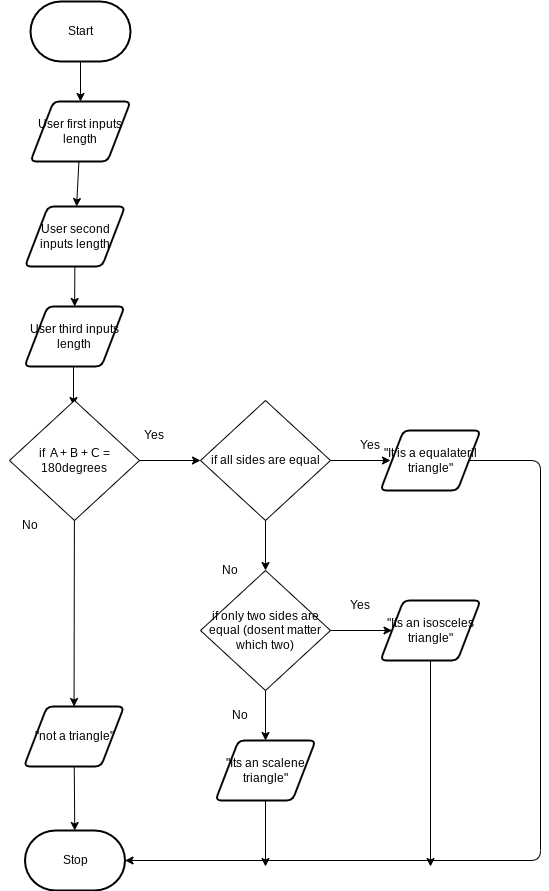

The diagram above was exported from draw.io. Its source (the exported page's mxGraphModel, read from the mxfile embedded in the PNG):
<mxGraphModel dx="594" dy="561" grid="1" gridSize="10" guides="1" tooltips="1" connect="1" arrows="1" fold="1" page="1" pageScale="1" pageWidth="850" pageHeight="1100" math="0" shadow="0">
  <root>
    <mxCell id="0" />
    <mxCell id="1" parent="0" />
    <mxCell id="7" style="edgeStyle=none;html=1;" parent="1" source="2" target="3" edge="1">
      <mxGeometry relative="1" as="geometry" />
    </mxCell>
    <mxCell id="2" value="Start" style="strokeWidth=2;html=1;shape=mxgraph.flowchart.terminator;whiteSpace=wrap;" parent="1" vertex="1">
      <mxGeometry x="123" y="35" width="100" height="60" as="geometry" />
    </mxCell>
    <mxCell id="8" style="edgeStyle=none;html=1;" parent="1" edge="1">
      <mxGeometry relative="1" as="geometry">
        <mxPoint x="166" y="439" as="targetPoint" />
        <mxPoint x="166" y="399" as="sourcePoint" />
      </mxGeometry>
    </mxCell>
    <mxCell id="39" style="edgeStyle=none;html=1;" parent="1" source="3" target="37" edge="1">
      <mxGeometry relative="1" as="geometry" />
    </mxCell>
    <mxCell id="3" value="User first inputs length" style="shape=parallelogram;html=1;strokeWidth=2;perimeter=parallelogramPerimeter;whiteSpace=wrap;rounded=1;arcSize=12;size=0.23;" parent="1" vertex="1">
      <mxGeometry x="123" y="135" width="100" height="60" as="geometry" />
    </mxCell>
    <mxCell id="10" style="edgeStyle=none;html=1;" parent="1" source="5" target="6" edge="1">
      <mxGeometry relative="1" as="geometry" />
    </mxCell>
    <mxCell id="5" value="&quot;not a triangle&quot;" style="shape=parallelogram;html=1;strokeWidth=2;perimeter=parallelogramPerimeter;whiteSpace=wrap;rounded=1;arcSize=12;size=0.23;" parent="1" vertex="1">
      <mxGeometry x="116.5" y="740" width="100" height="60" as="geometry" />
    </mxCell>
    <mxCell id="6" value="Stop" style="strokeWidth=2;html=1;shape=mxgraph.flowchart.terminator;whiteSpace=wrap;" parent="1" vertex="1">
      <mxGeometry x="117.5" y="864" width="100" height="60" as="geometry" />
    </mxCell>
    <mxCell id="15" style="edgeStyle=none;html=1;" parent="1" source="11" target="5" edge="1">
      <mxGeometry relative="1" as="geometry" />
    </mxCell>
    <mxCell id="19" style="edgeStyle=none;html=1;entryX=0;entryY=0.5;entryDx=0;entryDy=0;" parent="1" source="11" target="16" edge="1">
      <mxGeometry relative="1" as="geometry" />
    </mxCell>
    <mxCell id="11" value="if&amp;nbsp; A + B + C = 180degrees" style="rhombus;whiteSpace=wrap;html=1;" parent="1" vertex="1">
      <mxGeometry x="102" y="434" width="130" height="120" as="geometry" />
    </mxCell>
    <mxCell id="29" style="edgeStyle=none;html=1;entryX=1;entryY=0.5;entryDx=0;entryDy=0;entryPerimeter=0;" parent="1" source="12" target="6" edge="1">
      <mxGeometry relative="1" as="geometry">
        <mxPoint x="513" y="894" as="targetPoint" />
        <Array as="points">
          <mxPoint x="633" y="494" />
          <mxPoint x="633" y="894" />
        </Array>
      </mxGeometry>
    </mxCell>
    <mxCell id="12" value="&quot;It is a equalateril triangle&quot;" style="shape=parallelogram;html=1;strokeWidth=2;perimeter=parallelogramPerimeter;whiteSpace=wrap;rounded=1;arcSize=12;size=0.23;" parent="1" vertex="1">
      <mxGeometry x="473" y="464" width="100" height="60" as="geometry" />
    </mxCell>
    <mxCell id="42" style="edgeStyle=none;html=1;" parent="1" source="14" edge="1">
      <mxGeometry relative="1" as="geometry">
        <mxPoint x="523" y="900" as="targetPoint" />
      </mxGeometry>
    </mxCell>
    <mxCell id="14" value="&quot;Its an isosceles triangle&quot;" style="shape=parallelogram;html=1;strokeWidth=2;perimeter=parallelogramPerimeter;whiteSpace=wrap;rounded=1;arcSize=12;size=0.23;" parent="1" vertex="1">
      <mxGeometry x="473" y="634" width="100" height="60" as="geometry" />
    </mxCell>
    <mxCell id="20" style="edgeStyle=none;html=1;" parent="1" source="16" edge="1">
      <mxGeometry relative="1" as="geometry">
        <mxPoint x="483" y="494" as="targetPoint" />
      </mxGeometry>
    </mxCell>
    <mxCell id="23" style="edgeStyle=none;html=1;" parent="1" source="16" target="21" edge="1">
      <mxGeometry relative="1" as="geometry" />
    </mxCell>
    <mxCell id="16" value="if all sides are equal" style="rhombus;whiteSpace=wrap;html=1;" parent="1" vertex="1">
      <mxGeometry x="293" y="434" width="130" height="120" as="geometry" />
    </mxCell>
    <mxCell id="22" style="edgeStyle=none;html=1;" parent="1" source="21" target="14" edge="1">
      <mxGeometry relative="1" as="geometry" />
    </mxCell>
    <mxCell id="26" style="edgeStyle=none;html=1;entryX=0.5;entryY=0;entryDx=0;entryDy=0;" parent="1" source="21" target="24" edge="1">
      <mxGeometry relative="1" as="geometry" />
    </mxCell>
    <mxCell id="21" value="if only two sides are equal (dosent matter which two)" style="rhombus;whiteSpace=wrap;html=1;" parent="1" vertex="1">
      <mxGeometry x="293" y="604" width="130" height="120" as="geometry" />
    </mxCell>
    <mxCell id="41" style="edgeStyle=none;html=1;" parent="1" source="24" edge="1">
      <mxGeometry relative="1" as="geometry">
        <mxPoint x="358" y="900" as="targetPoint" />
      </mxGeometry>
    </mxCell>
    <mxCell id="24" value="&quot;Its an scalene triangle&quot;" style="shape=parallelogram;html=1;strokeWidth=2;perimeter=parallelogramPerimeter;whiteSpace=wrap;rounded=1;arcSize=12;size=0.23;" parent="1" vertex="1">
      <mxGeometry x="308" y="774" width="100" height="60" as="geometry" />
    </mxCell>
    <mxCell id="31" value="Yes" style="text;html=1;strokeColor=none;fillColor=none;align=center;verticalAlign=middle;whiteSpace=wrap;rounded=0;" parent="1" vertex="1">
      <mxGeometry x="216.5" y="454" width="60" height="30" as="geometry" />
    </mxCell>
    <mxCell id="32" value="Yes" style="text;html=1;strokeColor=none;fillColor=none;align=center;verticalAlign=middle;whiteSpace=wrap;rounded=0;" parent="1" vertex="1">
      <mxGeometry x="433" y="464" width="60" height="30" as="geometry" />
    </mxCell>
    <mxCell id="33" value="Yes" style="text;html=1;strokeColor=none;fillColor=none;align=center;verticalAlign=middle;whiteSpace=wrap;rounded=0;" parent="1" vertex="1">
      <mxGeometry x="423" y="624" width="60" height="30" as="geometry" />
    </mxCell>
    <mxCell id="34" value="No" style="text;html=1;strokeColor=none;fillColor=none;align=center;verticalAlign=middle;whiteSpace=wrap;rounded=0;" parent="1" vertex="1">
      <mxGeometry x="93" y="544" width="60" height="30" as="geometry" />
    </mxCell>
    <mxCell id="35" value="No" style="text;html=1;strokeColor=none;fillColor=none;align=center;verticalAlign=middle;whiteSpace=wrap;rounded=0;" parent="1" vertex="1">
      <mxGeometry x="293" y="589" width="60" height="30" as="geometry" />
    </mxCell>
    <mxCell id="36" value="No" style="text;html=1;strokeColor=none;fillColor=none;align=center;verticalAlign=middle;whiteSpace=wrap;rounded=0;" parent="1" vertex="1">
      <mxGeometry x="303" y="734" width="60" height="30" as="geometry" />
    </mxCell>
    <mxCell id="40" style="edgeStyle=none;html=1;" parent="1" source="37" target="38" edge="1">
      <mxGeometry relative="1" as="geometry" />
    </mxCell>
    <mxCell id="37" value="User second inputs length" style="shape=parallelogram;html=1;strokeWidth=2;perimeter=parallelogramPerimeter;whiteSpace=wrap;rounded=1;arcSize=12;size=0.23;" parent="1" vertex="1">
      <mxGeometry x="117.5" y="240" width="100" height="60" as="geometry" />
    </mxCell>
    <mxCell id="38" value="User third inputs length" style="shape=parallelogram;html=1;strokeWidth=2;perimeter=parallelogramPerimeter;whiteSpace=wrap;rounded=1;arcSize=12;size=0.23;" parent="1" vertex="1">
      <mxGeometry x="117" y="340" width="100" height="60" as="geometry" />
    </mxCell>
  </root>
</mxGraphModel>